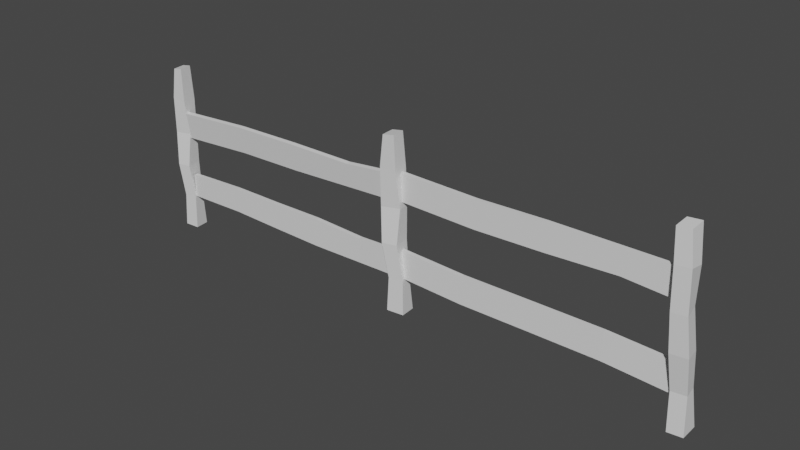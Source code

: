 # Source: Fence.blend  (saved by Blender 2.91.10; exported with 4.5.12 LTS)
import bpy
from mathutils import Matrix  # noqa: F401  (used for matrix-valued properties, if any)

bpy.ops.wm.read_factory_settings(use_empty=True)
scene = bpy.context.scene
scene.name = 'Scene'

# ---- collections
col_collection = bpy.data.collections.new('Collection'); scene.collection.children.link(col_collection)

# ---- materials (node trees are filled in below, after node groups)
mat_material_001 = bpy.data.materials.new('Material.001')
mat_material_001.use_transparent_shadow = False
mat_browndark = bpy.data.materials.new('BrownDark')
mat_browndark.use_transparent_shadow = False
mat_brown1 = bpy.data.materials.new('Brown1')
mat_brown1.use_transparent_shadow = False

# ---- material node trees
mat_material_001.use_nodes = True; mat_material_001.node_tree.nodes.clear()
_N = mat_material_001.node_tree.nodes; _L = mat_material_001.node_tree.links
n0 = _N.new('ShaderNodeBsdfPrincipled'); n0.name = 'Principled BSDF'; n0.location = (10, 300)
n0.distribution = 'GGX'
n0.subsurface_method = 'BURLEY'
n0.inputs[3].default_value = 1.45
n0.inputs[27].default_value = (0.0, 0.0, 0.0, 1.0)
n0.inputs[28].default_value = 1.0
n1 = _N.new('ShaderNodeOutputMaterial'); n1.name = 'Material Output'; n1.location = (300, 300)
_L.new(n0.outputs[0], n1.inputs[0])
n1.is_active_output = True
mat_browndark.use_nodes = True; mat_browndark.node_tree.nodes.clear()
_N = mat_browndark.node_tree.nodes; _L = mat_browndark.node_tree.links
n0 = _N.new('ShaderNodeBsdfPrincipled'); n0.name = 'Principled BSDF'; n0.location = (10, 300)
n0.distribution = 'GGX'
n0.subsurface_method = 'BURLEY'
n0.inputs[3].default_value = 1.45
n0.inputs[27].default_value = (0.0, 0.0, 0.0, 1.0)
n0.inputs[28].default_value = 1.0
n1 = _N.new('ShaderNodeOutputMaterial'); n1.name = 'Material Output'; n1.location = (300, 300)
_L.new(n0.outputs[0], n1.inputs[0])
n1.is_active_output = True
mat_brown1.use_nodes = True; mat_brown1.node_tree.nodes.clear()
_N = mat_brown1.node_tree.nodes; _L = mat_brown1.node_tree.links
n0 = _N.new('ShaderNodeBsdfPrincipled'); n0.name = 'Principled BSDF'; n0.location = (10, 300)
n0.distribution = 'GGX'
n0.subsurface_method = 'BURLEY'
n0.inputs[3].default_value = 1.45
n0.inputs[27].default_value = (0.0, 0.0, 0.0, 1.0)
n0.inputs[28].default_value = 1.0
n1 = _N.new('ShaderNodeOutputMaterial'); n1.name = 'Material Output'; n1.location = (300, 300)
_L.new(n0.outputs[0], n1.inputs[0])
n1.is_active_output = True

# ---- world
world_world = bpy.data.worlds.new('World'); scene.world = world_world
world_world.use_nodes = True; world_world.node_tree.nodes.clear()
_N = world_world.node_tree.nodes; _L = world_world.node_tree.links
n0 = _N.new('ShaderNodeOutputWorld'); n0.name = 'World Output'; n0.location = (300, 300)
n1 = _N.new('ShaderNodeBackground'); n1.name = 'Background'; n1.location = (10, 300)
n1.inputs[0].default_value = (0.05088, 0.05088, 0.05088, 1.0)
_L.new(n1.outputs[0], n0.inputs[0])
n0.is_active_output = True
world_world.color = (0.05088, 0.05088, 0.05088)
world_world.use_sun_shadow = False
world_world.sun_shadow_jitter_overblur = 0.0

# ---- meshes
me_cube_083_cube_084 = bpy.data.meshes.new('Cube.083_Cube.084')
me_cube_083_cube_084.from_pydata([(9.777, 3.773, -5.851), (9.775, 3.771, -6.171), (9.775, 5.519, -6.181), (9.777, 5.521, -5.861), (-24.24, 3.103, -6.19), (-24.23, 3.063, -5.873), (-30.53, 2.67, -5.838), (-30.54, 2.711, -6.156), (-14.37, 5.139, -6.056), (-14.37, 5.098, -5.739), (-10.75, 5.48, -5.74), (-10.75, 5.521, -6.057), (-14.3, 3.388, -6.284), (-10.67, 3.539, -6.312), (-14.3, 3.347, -5.966), (-10.67, 3.498, -5.995), (-30.07, 4.675, -5.587), (-24.31, 5.043, -5.618), (-19.26, 3.14, -5.927), (-19.34, 5.122, -5.672), (-30.07, 4.716, -5.905), (-24.32, 5.084, -5.935), (-19.35, 5.163, -5.989), (-19.27, 3.181, -6.245), (-4.356, 5.462, -6.088), (-4.358, 5.464, -6.408), (-10.67, 5.594, -6.359), (-10.66, 5.593, -6.039), (5.586, 3.826, -6.18), (5.583, 3.827, -6.5), (9.215, 3.594, -6.527), (9.218, 3.593, -6.207), (5.586, 5.593, -6.168), (9.218, 5.593, -6.197), (5.583, 5.594, -6.488), (9.215, 5.594, -6.517), (-10.12, 3.594, -6.373), (-4.358, 3.465, -6.418), (0.6125, 5.594, -6.449), (0.6124, 3.594, -6.459), (-10.12, 3.593, -6.053), (-4.356, 3.463, -6.098), (0.615, 3.593, -6.139), (0.615, 5.593, -6.129), (9.815, -2.452, -6.155), (9.813, -2.457, -6.475), (9.761, -0.4582, -6.508), (9.764, -0.4529, -6.188), (-10.37, -2.06, -6.363), (-10.37, -2.062, -6.131), (-13.66, -2.064, -6.016), (-13.66, -2.061, -6.336), (-13.66, -0.231, -6.318), (-10.37, -0.06091, -6.26), (-13.66, -0.2342, -5.998), (-10.37, -0.06334, -6.022), (-17.6, -0.0616, -6.285), (-17.6, -0.06487, -5.965), (-17.6, -2.143, -6.306), (-17.6, -2.146, -5.986), (-21.54, -2.066, -5.954), (-21.54, -2.062, -6.274), (-21.54, -0.118, -5.934), (-21.54, -0.1147, -6.254), (-25.48, -1.96, -5.921), (-25.48, -1.956, -6.241), (-25.48, -0.1155, -6.223), (-25.48, -0.1188, -5.903), (-30.06, -0.3167, -6.188), (-30.06, -0.32, -5.868), (-30.06, -2.067, -5.886), (-30.06, -2.064, -6.206), (-10.5, -1.915, -6.04), (-10.5, -1.917, -6.375), (-5.245, -2.203, -6.437), (-5.242, -2.15, -6.103), (-10.47, 0.083, -6.386), (-5.209, -0.145, -6.449), (-0.2028, -0.1017, -6.467), (-0.2387, -2.101, -6.456), (-0.236, -2.1, -6.122), (-10.46, 0.08483, -6.052), (-5.206, -0.1431, -6.114), (-0.2001, -0.09988, -6.133), (4.898, -2.084, -6.163), (4.934, -0.08465, -6.175), (4.931, -0.08648, -6.509), (10.06, -0.2846, -6.215), (10.06, -0.2864, -6.549), (9.592, -2.292, -6.148), (4.895, -2.086, -6.498), (9.59, -2.294, -6.447), (8.8, 5.907, -5.797), (8.556, 8.041, -6.02), (8.675, 8.22, -6.969), (8.767, 5.662, -6.969), (9.617, 8.304, -6.969), (9.843, 5.757, -6.969), (9.51, 8.126, -6.02), (9.876, 6.003, -5.797), (9.673, -4.524, -6.969), (10.75, -4.429, -6.969), (10.75, -4.429, -5.649), (9.673, -4.524, -5.649), (10.52, -1.882, -5.946), (9.446, -1.978, -5.946), (10.44, 0.6772, -5.649), (9.22, 0.5686, -5.649), (10.07, 3.211, -5.649), (8.994, 3.115, -5.649), (10.37, -1.896, -6.969), (10.3, 0.6642, -6.749), (9.797, 3.186, -6.969), (9.446, -1.978, -6.802), (9.22, 0.5686, -6.749), (9.072, 3.122, -6.969), (-31.03, 5.843, -6.375), (-30.84, 7.989, -6.401), (-30.03, 8.152, -6.327), (-30.05, 5.599, -6.499), (-29.97, 8.136, -5.44), (-29.98, 5.58, -5.486), (-30.77, 7.973, -5.502), (-30.96, 5.824, -5.362), (-30.1, -4.623, -6.683), (-30.03, -4.642, -5.67), (-31.13, -4.638, -5.593), (-31.2, -4.62, -6.605), (-30.87, -2.083, -5.564), (-30.94, -2.065, -6.577), (-31.1, 0.4704, -5.363), (-31.18, 0.4914, -6.514), (-31.1, 3.028, -5.455), (-31.17, 3.047, -6.468), (-30.02, -2.084, -5.766), (-30.19, 0.4698, -5.565), (-30.01, 3.029, -5.788), (-30.23, -2.067, -6.627), (-30.26, 0.4883, -6.578), (-30.06, 3.042, -6.471), (-11.27, 5.942, -6.477), (-11.14, 8.098, -6.505), (-10.2, 8.308, -6.411), (-10.09, 5.756, -6.588), (-10.15, 8.294, -5.467), (-10.04, 5.74, -5.509), (-11.1, 8.084, -5.548), (-11.22, 5.926, -5.398), (-9.619, -4.458, -6.759), (-9.57, -4.474, -5.681), (-10.89, -4.535, -5.621), (-10.94, -4.519, -6.7), (-10.71, -1.968, -5.592), (-10.76, -1.952, -6.67), (-11.11, 0.5698, -5.389), (-11.17, 0.5878, -6.614), (-11.24, 3.125, -5.493), (-11.29, 3.141, -6.571), (-9.693, -1.918, -5.789), (-10.02, 0.6231, -5.585), (-9.933, 3.191, -5.825), (-9.902, -1.912, -6.709), (-10.07, 0.6389, -6.664), (-9.966, 3.201, -6.552)], [(0, 1), (0, 3), (1, 2), (46, 47), (44, 47), (2, 3), (44, 45), (45, 46)], [(4, 5, 6, 7), (8, 9, 10, 11), (12, 8, 11, 13), (9, 14, 15, 10), (16, 6, 5, 17), (17, 5, 18, 19), (19, 18, 14, 9), (7, 20, 21, 4), (4, 21, 22, 23), (23, 22, 8, 12), (20, 16, 17, 21), (21, 17, 19, 22), (22, 19, 9, 8), (13, 15, 14, 12), (12, 14, 18, 23), (23, 18, 5, 4), (24, 25, 26, 27), (28, 29, 30, 31), (32, 28, 31, 33), (29, 34, 35, 30), (36, 26, 25, 37), (37, 25, 38, 39), (39, 38, 34, 29), (27, 40, 41, 24), (24, 41, 42, 43), (43, 42, 28, 32), (40, 36, 37, 41), (41, 37, 39, 42), (42, 39, 29, 28), (33, 35, 34, 32), (32, 34, 38, 43), (43, 38, 25, 24), (48, 49, 50, 51), (51, 52, 53, 48), (52, 54, 55, 53), (56, 57, 54, 52), (58, 56, 52, 51), (54, 50, 49, 55), (57, 59, 50, 54), (51, 50, 59, 58), (58, 59, 60, 61), (62, 60, 59, 57), (61, 63, 56, 58), (61, 60, 64, 65), (65, 66, 63, 61), (63, 62, 57, 56), (66, 67, 62, 63), (67, 64, 60, 62), (68, 69, 67, 66), (69, 70, 64, 67), (65, 64, 70, 71), (71, 68, 66, 65), (72, 73, 74, 75), (73, 76, 77, 74), (74, 77, 78, 79), (75, 74, 79, 80), (81, 72, 75, 82), (82, 75, 80, 83), (83, 78, 77, 82), (82, 77, 76, 81), (83, 80, 84, 85), (85, 86, 78, 83), (87, 88, 86, 85), (85, 84, 89, 87), (80, 79, 90, 84), (84, 90, 91, 89), (90, 86, 88, 91), (79, 78, 86, 90), (92, 93, 94, 95), (95, 94, 96, 97), (97, 96, 98, 99), (99, 98, 93, 92), (100, 101, 102, 103), (96, 94, 93, 98), (102, 104, 105, 103), (104, 106, 107, 105), (106, 108, 109, 107), (108, 99, 92, 109), (101, 110, 104, 102), (110, 111, 106, 104), (111, 112, 108, 106), (112, 97, 99, 108), (100, 113, 110, 101), (113, 114, 111, 110), (114, 115, 112, 111), (115, 95, 97, 112), (103, 105, 113, 100), (105, 107, 114, 113), (107, 109, 115, 114), (109, 92, 95, 115), (116, 117, 118, 119), (119, 118, 120, 121), (121, 120, 122, 123), (123, 122, 117, 116), (124, 125, 126, 127), (120, 118, 117, 122), (126, 128, 129, 127), (128, 130, 131, 129), (130, 132, 133, 131), (132, 123, 116, 133), (125, 134, 128, 126), (134, 135, 130, 128), (135, 136, 132, 130), (136, 121, 123, 132), (124, 137, 134, 125), (137, 138, 135, 134), (138, 139, 136, 135), (139, 119, 121, 136), (127, 129, 137, 124), (129, 131, 138, 137), (131, 133, 139, 138), (133, 116, 119, 139), (140, 141, 142, 143), (143, 142, 144, 145), (145, 144, 146, 147), (147, 146, 141, 140), (148, 149, 150, 151), (144, 142, 141, 146), (150, 152, 153, 151), (152, 154, 155, 153), (154, 156, 157, 155), (156, 147, 140, 157), (149, 158, 152, 150), (158, 159, 154, 152), (159, 160, 156, 154), (160, 145, 147, 156), (148, 161, 158, 149), (161, 162, 159, 158), (162, 163, 160, 159), (163, 143, 145, 160), (151, 153, 161, 148), (153, 155, 162, 161), (155, 157, 163, 162), (157, 140, 143, 163)])
me_cube_083_cube_084.polygons.foreach_set('use_smooth', [True] * 134)
me_cube_083_cube_084.polygons.foreach_set('material_index', [0, 0, 0, 0, 0, 0, 0, 0, 0, 0, 0, 0, 0, 0, 0, 0, 0, 0, 0, 0, 0, 0, 0, 0, 0, 0, 0, 0, 0, 0, 0, 0, 0, 0, 0, 0, 0, 0, 0, 0, 0, 0, 0, 0, 0, 0, 0, 0, 0, 0, 0, 0, 0, 0, 0, 0, 0, 0, 0, 0, 0, 0, 0, 0, 0, 0, 0, 0, 1, 1, 1, 1, 1, 1, 1, 1, 1, 1, 1, 1, 1, 1, 1, 1, 1, 1, 1, 1, 1, 1, 1, 1, 1, 1, 1, 1, 1, 1, 1, 1, 1, 1, 1, 1, 1, 1, 1, 1, 1, 1, 1, 1, 2, 2, 2, 2, 2, 2, 2, 2, 2, 2, 2, 2, 2, 2, 2, 2, 2, 2, 2, 2, 2, 2])
_k = set([(4, 5), (4, 7), (4, 23), (5, 6), (5, 18), (8, 9), (8, 11), (8, 22), (9, 10), (9, 19), (12, 13), (12, 23), (14, 15), (14, 18), (16, 17), (17, 19), (17, 21), (18, 23), (19, 22), (20, 21), (21, 22), (24, 25), (24, 27), (24, 43), (25, 26), (25, 38), (28, 29), (28, 31), (28, 42), (29, 30), (29, 39), (32, 33), (32, 43), (34, 35), (34, 38), (36, 37), (37, 39), (37, 41), (38, 43), (39, 42), (40, 41), (41, 42), (48, 51), (49, 50), (50, 51), (50, 54), (50, 59), (51, 52), (51, 58), (52, 53), (52, 54), (52, 56), (54, 55), (54, 57), (56, 57), (56, 63), (57, 62), (58, 59), (58, 61), (59, 60), (60, 64), (61, 65), (62, 67), (63, 66), (64, 65), (64, 70), (65, 71), (66, 67), (66, 68), (67, 69), (72, 75), (73, 74), (74, 75), (74, 79), (75, 80), (76, 77), (77, 78), (77, 82), (78, 86), (79, 80), (79, 90), (80, 84), (81, 82), (82, 83), (83, 85), (84, 85), (84, 89), (84, 90), (85, 86), (85, 87), (86, 88), (86, 90), (90, 91), (92, 93), (92, 95), (92, 99), (92, 109), (93, 94), (93, 98), (94, 95), (94, 96), (95, 115), (96, 97), (96, 98), (97, 99), (97, 112), (98, 99), (99, 108), (100, 101), (100, 103), (100, 113), (101, 102), (101, 110), (102, 103), (102, 104), (103, 105), (104, 105), (104, 106), (104, 110), (105, 107), (106, 107), (106, 108), (106, 111), (107, 109), (107, 114), (108, 109), (108, 112), (109, 115), (110, 111), (110, 113), (111, 112), (111, 114), (112, 115), (113, 114), (114, 115), (116, 117), (116, 119), (116, 123), (116, 133), (117, 118), (117, 122), (118, 119), (118, 120), (119, 139), (120, 121), (120, 122), (121, 123), (121, 136), (122, 123), (123, 132), (124, 125), (124, 127), (124, 137), (125, 126), (125, 134), (126, 127), (126, 128), (127, 129), (128, 129), (128, 130), (128, 134), (129, 131), (130, 131), (130, 132), (130, 135), (131, 133), (131, 138), (132, 133), (132, 136), (133, 139), (134, 135), (134, 137), (135, 136), (135, 138), (136, 139), (137, 138), (138, 139), (140, 141), (140, 143), (140, 147), (140, 157), (141, 142), (141, 146), (142, 143), (142, 144), (143, 163), (144, 145), (144, 146), (145, 147), (145, 160), (146, 147), (147, 156), (148, 149), (148, 151), (148, 161), (149, 150), (149, 158), (150, 151), (150, 152), (151, 153), (152, 153), (152, 154), (152, 158), (153, 155), (154, 155), (154, 156), (154, 159), (155, 157), (155, 162), (156, 157), (156, 160), (157, 163), (158, 159), (158, 161), (159, 160), (159, 162), (160, 163), (161, 162), (162, 163)])
me_cube_083_cube_084.attributes.new('sharp_edge', 'BOOLEAN', 'EDGE').data.foreach_set('value', [ (min(e.vertices), max(e.vertices)) in _k for e in me_cube_083_cube_084.edges])
_uv = me_cube_083_cube_084.uv_layers.new(name='UVMap')
_uv.uv.foreach_set('vector', [0.375, 0.1707, 0.625, 0.1707, 0.625, 0.25, 0.375, 0.25, 0.375, 0.7043, 0.625, 0.7043, 0.625, 0.75, 0.375, 0.75, 0.125, 0.7043, 0.375, 0.7043, 0.375, 0.75, 0.125, 0.75, 0.625, 0.7043, 0.875, 0.7043, 0.875, 0.75, 0.625, 0.75, 0.625, 0.5, 0.875, 0.5, 0.875, 0.5793, 0.625, 0.5793, 0.625, 0.5793, 0.875, 0.5793, 0.875, 0.6418, 0.625, 0.6418, 0.625, 0.6418, 0.875, 0.6418, 0.875, 0.7043, 0.625, 0.7043, 0.125, 0.5, 0.375, 0.5, 0.375, 0.5793, 0.125, 0.5793, 0.125, 0.5793, 0.375, 0.5793, 0.375, 0.6418, 0.125, 0.6418, 0.125, 0.6418, 0.375, 0.6418, 0.375, 0.7043, 0.125, 0.7043, 0.375, 0.5, 0.625, 0.5, 0.625, 0.5793, 0.375, 0.5793, 0.375, 0.5793, 0.625, 0.5793, 0.625, 0.6418, 0.375, 0.6418, 0.375, 0.6418, 0.625, 0.6418, 0.625, 0.7043, 0.375, 0.7043, 0.375, 0.0, 0.625, 0.0, 0.625, 0.04567, 0.375, 0.04567, 0.375, 0.04567, 0.625, 0.04567, 0.625, 0.1082, 0.375, 0.1082, 0.375, 0.1082, 0.625, 0.1082, 0.625, 0.1707, 0.375, 0.1707, 0.375, 0.1707, 0.625, 0.1707, 0.625, 0.25, 0.375, 0.25, 0.375, 0.7043, 0.625, 0.7043, 0.625, 0.75, 0.375, 0.75, 0.125, 0.7043, 0.375, 0.7043, 0.375, 0.75, 0.125, 0.75, 0.625, 0.7043, 0.875, 0.7043, 0.875, 0.75, 0.625, 0.75, 0.625, 0.5, 0.875, 0.5, 0.875, 0.5793, 0.625, 0.5793, 0.625, 0.5793, 0.875, 0.5793, 0.875, 0.6418, 0.625, 0.6418, 0.625, 0.6418, 0.875, 0.6418, 0.875, 0.7043, 0.625, 0.7043, 0.125, 0.5, 0.375, 0.5, 0.375, 0.5793, 0.125, 0.5793, 0.125, 0.5793, 0.375, 0.5793, 0.375, 0.6418, 0.125, 0.6418, 0.125, 0.6418, 0.375, 0.6418, 0.375, 0.7043, 0.125, 0.7043, 0.375, 0.5, 0.625, 0.5, 0.625, 0.5793, 0.375, 0.5793, 0.375, 0.5793, 0.625, 0.5793, 0.625, 0.6418, 0.375, 0.6418, 0.375, 0.6418, 0.625, 0.6418, 0.625, 0.7043, 0.375, 0.7043, 0.375, 0.0, 0.625, 0.0, 0.625, 0.04567, 0.375, 0.04567, 0.375, 0.04567, 0.625, 0.04567, 0.625, 0.1082, 0.375, 0.1082, 0.375, 0.1082, 0.625, 0.1082, 0.625, 0.1707, 0.375, 0.1707, 0.375, 0.0, 0.625, 0.0, 0.625, 0.04182, 0.375, 0.04182, 0.125, 0.7082, 0.375, 0.7082, 0.375, 0.75, 0.125, 0.75, 0.375, 0.7082, 0.625, 0.7082, 0.625, 0.75, 0.375, 0.75, 0.375, 0.6582, 0.625, 0.6582, 0.625, 0.7082, 0.375, 0.7082, 0.125, 0.6582, 0.375, 0.6582, 0.375, 0.7082, 0.125, 0.7082, 0.625, 0.7082, 0.875, 0.7082, 0.875, 0.75, 0.625, 0.75, 0.625, 0.6582, 0.875, 0.6582, 0.875, 0.7082, 0.625, 0.7082, 0.375, 0.04182, 0.625, 0.04182, 0.625, 0.09182, 0.375, 0.09182, 0.375, 0.09182, 0.625, 0.09182, 0.625, 0.1418, 0.375, 0.1418, 0.625, 0.6082, 0.875, 0.6082, 0.875, 0.6582, 0.625, 0.6582, 0.125, 0.6082, 0.375, 0.6082, 0.375, 0.6582, 0.125, 0.6582, 0.375, 0.1418, 0.625, 0.1418, 0.625, 0.1918, 0.375, 0.1918, 0.125, 0.5582, 0.375, 0.5582, 0.375, 0.6082, 0.125, 0.6082, 0.375, 0.6082, 0.625, 0.6082, 0.625, 0.6582, 0.375, 0.6582, 0.375, 0.5582, 0.625, 0.5582, 0.625, 0.6082, 0.375, 0.6082, 0.625, 0.5582, 0.875, 0.5582, 0.875, 0.6082, 0.625, 0.6082, 0.375, 0.5, 0.625, 0.5, 0.625, 0.5582, 0.375, 0.5582, 0.625, 0.5, 0.875, 0.5, 0.875, 0.5582, 0.625, 0.5582, 0.375, 0.1918, 0.625, 0.1918, 0.625, 0.25, 0.375, 0.25, 0.125, 0.5, 0.375, 0.5, 0.375, 0.5582, 0.125, 0.5582, 0.375, 0.5, 0.625, 0.5, 0.625, 0.5625, 0.375, 0.5625, 0.625, 0.5, 0.875, 0.5, 0.875, 0.5625, 0.625, 0.5625, 0.625, 0.5625, 0.875, 0.5625, 0.875, 0.625, 0.625, 0.625, 0.375, 0.5625, 0.625, 0.5625, 0.625, 0.625, 0.375, 0.625, 0.125, 0.5, 0.375, 0.5, 0.375, 0.5625, 0.125, 0.5625, 0.125, 0.5625, 0.375, 0.5625, 0.375, 0.625, 0.125, 0.625, 0.375, 0.125, 0.625, 0.125, 0.625, 0.1875, 0.375, 0.1875, 0.375, 0.1875, 0.625, 0.1875, 0.625, 0.25, 0.375, 0.25, 0.125, 0.625, 0.375, 0.625, 0.375, 0.6875, 0.125, 0.6875, 0.375, 0.0625, 0.625, 0.0625, 0.625, 0.125, 0.375, 0.125, 0.375, 0.0, 0.625, 0.0, 0.625, 0.0625, 0.375, 0.0625, 0.125, 0.6875, 0.375, 0.6875, 0.375, 0.75, 0.125, 0.75, 0.375, 0.625, 0.625, 0.625, 0.625, 0.6875, 0.375, 0.6875, 0.375, 0.6875, 0.625, 0.6875, 0.625, 0.75, 0.375, 0.75, 0.625, 0.6875, 0.875, 0.6875, 0.875, 0.75, 0.625, 0.75, 0.625, 0.625, 0.875, 0.625, 0.875, 0.6875, 0.625, 0.6875, 0.575, 0.0, 0.625, 0.0, 0.625, 0.25, 0.575, 0.25, 0.575, 0.25, 0.625, 0.25, 0.625, 0.5, 0.575, 0.5, 0.575, 0.5, 0.625, 0.5, 0.625, 0.75, 0.575, 0.75, 0.575, 0.75, 0.625, 0.75, 0.625, 1.0, 0.575, 1.0, 0.125, 0.5, 0.375, 0.5, 0.375, 0.75, 0.125, 0.75, 0.625, 0.5, 0.875, 0.5, 0.875, 0.75, 0.625, 0.75, 0.375, 0.75, 0.425, 0.75, 0.425, 1.0, 0.375, 1.0, 0.425, 0.75, 0.475, 0.75, 0.475, 1.0, 0.425, 1.0, 0.475, 0.75, 0.525, 0.75, 0.525, 1.0, 0.475, 1.0, 0.525, 0.75, 0.575, 0.75, 0.575, 1.0, 0.525, 1.0, 0.375, 0.5, 0.425, 0.5, 0.425, 0.75, 0.375, 0.75, 0.425, 0.5, 0.475, 0.5, 0.475, 0.75, 0.425, 0.75, 0.475, 0.5, 0.525, 0.5, 0.525, 0.75, 0.475, 0.75, 0.525, 0.5, 0.575, 0.5, 0.575, 0.75, 0.525, 0.75, 0.375, 0.25, 0.425, 0.25, 0.425, 0.5, 0.375, 0.5, 0.425, 0.25, 0.475, 0.25, 0.475, 0.5, 0.425, 0.5, 0.475, 0.25, 0.525, 0.25, 0.525, 0.5, 0.475, 0.5, 0.525, 0.25, 0.575, 0.25, 0.575, 0.5, 0.525, 0.5, 0.375, 0.0, 0.425, 0.0, 0.425, 0.25, 0.375, 0.25, 0.425, 0.0, 0.475, 0.0, 0.475, 0.25, 0.425, 0.25, 0.475, 0.0, 0.525, 0.0, 0.525, 0.25, 0.475, 0.25, 0.525, 0.0, 0.575, 0.0, 0.575, 0.25, 0.525, 0.25, 0.575, 0.0, 0.625, 0.0, 0.625, 0.25, 0.575, 0.25, 0.575, 0.25, 0.625, 0.25, 0.625, 0.5, 0.575, 0.5, 0.575, 0.5, 0.625, 0.5, 0.625, 0.75, 0.575, 0.75, 0.575, 0.75, 0.625, 0.75, 0.625, 1.0, 0.575, 1.0, 0.125, 0.5, 0.375, 0.5, 0.375, 0.75, 0.125, 0.75, 0.625, 0.5, 0.875, 0.5, 0.875, 0.75, 0.625, 0.75, 0.375, 0.75, 0.425, 0.75, 0.425, 1.0, 0.375, 1.0, 0.425, 0.75, 0.475, 0.75, 0.475, 1.0, 0.425, 1.0, 0.475, 0.75, 0.525, 0.75, 0.525, 1.0, 0.475, 1.0, 0.525, 0.75, 0.575, 0.75, 0.575, 1.0, 0.525, 1.0, 0.375, 0.5, 0.425, 0.5, 0.425, 0.75, 0.375, 0.75, 0.425, 0.5, 0.475, 0.5, 0.475, 0.75, 0.425, 0.75, 0.475, 0.5, 0.525, 0.5, 0.525, 0.75, 0.475, 0.75, 0.525, 0.5, 0.575, 0.5, 0.575, 0.75, 0.525, 0.75, 0.375, 0.25, 0.425, 0.25, 0.425, 0.5, 0.375, 0.5, 0.425, 0.25, 0.475, 0.25, 0.475, 0.5, 0.425, 0.5, 0.475, 0.25, 0.525, 0.25, 0.525, 0.5, 0.475, 0.5, 0.525, 0.25, 0.575, 0.25, 0.575, 0.5, 0.525, 0.5, 0.375, 0.0, 0.425, 0.0, 0.425, 0.25, 0.375, 0.25, 0.425, 0.0, 0.475, 0.0, 0.475, 0.25, 0.425, 0.25, 0.475, 0.0, 0.525, 0.0, 0.525, 0.25, 0.475, 0.25, 0.525, 0.0, 0.575, 0.0, 0.575, 0.25, 0.525, 0.25, 0.575, 0.0, 0.625, 0.0, 0.625, 0.25, 0.575, 0.25, 0.575, 0.25, 0.625, 0.25, 0.625, 0.5, 0.575, 0.5, 0.575, 0.5, 0.625, 0.5, 0.625, 0.75, 0.575, 0.75, 0.575, 0.75, 0.625, 0.75, 0.625, 1.0, 0.575, 1.0, 0.125, 0.5, 0.375, 0.5, 0.375, 0.75, 0.125, 0.75, 0.625, 0.5, 0.875, 0.5, 0.875, 0.75, 0.625, 0.75, 0.375, 0.75, 0.425, 0.75, 0.425, 1.0, 0.375, 1.0, 0.425, 0.75, 0.475, 0.75, 0.475, 1.0, 0.425, 1.0, 0.475, 0.75, 0.525, 0.75, 0.525, 1.0, 0.475, 1.0, 0.525, 0.75, 0.575, 0.75, 0.575, 1.0, 0.525, 1.0, 0.375, 0.5, 0.425, 0.5, 0.425, 0.75, 0.375, 0.75, 0.425, 0.5, 0.475, 0.5, 0.475, 0.75, 0.425, 0.75, 0.475, 0.5, 0.525, 0.5, 0.525, 0.75, 0.475, 0.75, 0.525, 0.5, 0.575, 0.5, 0.575, 0.75, 0.525, 0.75, 0.375, 0.25, 0.425, 0.25, 0.425, 0.5, 0.375, 0.5, 0.425, 0.25, 0.475, 0.25, 0.475, 0.5, 0.425, 0.5, 0.475, 0.25, 0.525, 0.25, 0.525, 0.5, 0.475, 0.5, 0.525, 0.25, 0.575, 0.25, 0.575, 0.5, 0.525, 0.5, 0.375, 0.0, 0.425, 0.0, 0.425, 0.25, 0.375, 0.25, 0.425, 0.0, 0.475, 0.0, 0.475, 0.25, 0.425, 0.25, 0.475, 0.0, 0.525, 0.0, 0.525, 0.25, 0.475, 0.25, 0.525, 0.0, 0.575, 0.0, 0.575, 0.25, 0.525, 0.25])
me_cube_083_cube_084.materials.append(mat_material_001)
me_cube_083_cube_084.materials.append(mat_browndark)
me_cube_083_cube_084.materials.append(mat_brown1)
me_cube_083_cube_084.use_remesh_fix_poles = True
me_cube_083_cube_084.use_remesh_preserve_attributes = False
me_cube_083_cube_084.use_mirror_vertex_groups = False
me_cube_083_cube_084.update()
me_cube_083_cube_084.normals_split_custom_set([tuple(v) for v in zip(*[iter([0.06098, -0.9899, -0.1277, 0.06098, -0.9899, -0.1277, 0.06098, -0.9899, -0.1277, 0.06098, -0.9899, -0.1277, -0.1042, 0.9863, 0.1278, -0.1042, 0.9863, 0.1278, -0.1042, 0.9863, 0.1278, -0.1042, 0.9863, 0.1278, -0.0132, 0.1278, -0.9917, -0.0132, 0.1278, -0.9917, -0.01351, 0.1277, -0.9917, -0.01351, 0.1277, -0.9917, 0.0132, -0.1278, 0.9917, 0.0132, -0.1278, 0.9917, 0.01351, -0.1277, 0.9917, 0.01351, -0.1277, 0.9917, 0.01335, -0.1271, 0.9918, 0.01335, -0.1271, 0.9918, 0.0131, -0.1271, 0.9918, 0.0131, -0.1271, 0.9918, 0.0131, -0.1271, 0.9918, 0.0131, -0.1271, 0.9918, 0.01286, -0.1274, 0.9918, 0.01286, -0.1274, 0.9918, 0.01286, -0.1274, 0.9918, 0.01286, -0.1274, 0.9918, 0.0132, -0.1278, 0.9917, 0.0132, -0.1278, 0.9917, -0.01335, 0.1271, -0.9918, -0.01335, 0.1271, -0.9918, -0.0131, 0.1271, -0.9918, -0.0131, 0.1271, -0.9918, -0.0131, 0.1271, -0.9918, -0.0131, 0.1271, -0.9918, -0.01286, 0.1274, -0.9918, -0.01286, 0.1274, -0.9918, -0.01286, 0.1274, -0.9918, -0.01286, 0.1274, -0.9918, -0.0132, 0.1278, -0.9917, -0.0132, 0.1278, -0.9917, -0.0627, 0.9898, 0.1277, -0.0627, 0.9898, 0.1277, -0.0627, 0.9898, 0.1277, -0.0627, 0.9898, 0.1277, -0.01431, 0.9918, 0.1273, -0.01431, 0.9918, 0.1273, -0.01431, 0.9918, 0.1273, -0.01431, 0.9918, 0.1273, 0.006525, 0.9919, 0.127, 0.006525, 0.9919, 0.127, 0.006525, 0.9919, 0.127, 0.006525, 0.9919, 0.127, 0.04031, -0.991, -0.1275, 0.04031, -0.991, -0.1275, 0.04031, -0.991, -0.1275, 0.04031, -0.991, -0.1275, 0.04031, -0.991, -0.1275, 0.04031, -0.991, -0.1275, 0.04031, -0.991, -0.1275, 0.04031, -0.991, -0.1275, 0.01404, -0.9918, -0.1273, 0.01404, -0.9918, -0.1273, 0.01404, -0.9918, -0.1273, 0.01404, -0.9918, -0.1273, 0.02075, 0.9998, 0.004919, 0.02075, 0.9998, 0.004919, 0.02075, 0.9998, 0.004919, 0.02075, 0.9998, 0.004919, -0.06406, -0.9979, -0.004564, -0.06406, -0.9979, -0.004564, -0.06406, -0.9979, -0.004564, -0.06406, -0.9979, -0.004564, 0.007902, -0.005747, 1.0, 0.007901, -0.005747, 1.0, 0.007586, -0.005747, 1.0, 0.007586, -0.005747, 1.0, -0.007901, 0.005747, -1.0, -0.007902, 0.005747, -1.0, -0.007586, 0.005747, -1.0, -0.007586, 0.005747, -1.0, -0.00772, 0.005119, -1.0, -0.00772, 0.005119, -1.0, -0.007976, 0.005103, -1.0, -0.007976, 0.005103, -1.0, -0.007976, 0.005103, -1.0, -0.007976, 0.005103, -1.0, -0.008225, 0.00542, -1.0, -0.008225, 0.005409, -1.0, -0.008225, 0.005409, -1.0, -0.008225, 0.00542, -1.0, -0.007902, 0.005747, -1.0, -0.007901, 0.005747, -1.0, 0.00772, -0.005119, 1.0, 0.00772, -0.005119, 1.0, 0.007976, -0.005103, 1.0, 0.007976, -0.005103, 1.0, 0.007976, -0.005103, 1.0, 0.007976, -0.005103, 1.0, 0.008225, -0.00541, 1.0, 0.008225, -0.00542, 1.0, 0.008225, -0.00542, 1.0, 0.008225, -0.00541, 1.0, 0.007901, -0.005747, 1.0, 0.007902, -0.005747, 1.0, -0.02247, -0.9997, -0.004903, -0.02247, -0.9997, -0.004903, -0.02247, -0.9997, -0.004903, -0.02247, -0.9997, -0.004903, 0.02596, -0.9996, -0.005288, 0.02596, -0.9996, -0.005288, 0.02596, -0.9996, -0.005288, 0.02596, -0.9996, -0.005288, 0.04679, -0.9989, -0.005452, 0.04679, -0.9989, -0.005452, 0.04679, -0.9989, -0.005452, 0.04679, -0.9989, -0.005452, 4.042e-05, 1.0, 0.005084, 4.042e-05, 1.0, 0.005084, 4.042e-05, 1.0, 0.005083, 4.042e-05, 1.0, 0.005083, 4.042e-05, 1.0, 0.005083, 4.042e-05, 1.0, 0.005083, 4.042e-05, 1.0, 0.005083, 4.042e-05, 1.0, 0.005083, -0.02624, 0.9996, 0.005292, -0.02624, 0.9996, 0.005292, -0.02624, 0.9996, 0.005292, -0.02624, 0.9996, 0.005292, 0.00013, -0.9999, -0.01022, 0.00013, -0.9999, -0.01022, 0.00013, -0.9999, -0.01022, 0.00013, -0.9999, -0.01022, 0.003949, 0.03164, -0.9995, 0.003949, 0.03164, -0.9995, 0.003949, 0.03164, -0.9995, 0.003949, 0.03164, -0.9995, -0.05173, 0.9986, 0.01062, -0.05173, 0.9986, 0.01062, -0.05173, 0.9986, 0.01062, -0.05173, 0.9986, 0.01062, 0.04304, 0.999, 0.009865, 0.04304, 0.999, 0.009865, 0.04304, 0.999, 0.009865, 0.04304, 0.999, 0.009865, -0.007951, 0.01022, -0.9999, -0.007951, 0.01022, -0.9999, -0.007951, 0.01022, -0.9999, -0.007951, 0.01022, -0.9999, 0.0219, -0.03318, 0.9992, 0.0219, -0.03318, 0.9992, 0.0219, -0.03318, 0.9992, 0.0219, -0.03318, 0.9992, 0.007951, -0.01022, 0.9999, 0.007951, -0.01022, 0.9999, 0.007951, -0.01022, 0.9999, 0.007951, -0.01022, 0.9999, 0.02081, -0.9997, -0.01038, 0.02081, -0.9997, -0.01038, 0.02081, -0.9997, -0.01038, 0.02081, -0.9997, -0.01038, -0.02055, -0.9997, -0.01005, -0.02055, -0.9997, -0.01005, -0.02375, -0.9997, -0.01003, -0.02375, -0.9997, -0.01003, 0.007951, -0.01022, 0.9999, 0.007951, -0.01022, 0.9999, 0.007951, -0.01022, 0.9999, 0.007951, -0.01022, 0.9999, -0.007951, 0.01022, -0.9999, -0.007951, 0.01022, -0.9999, -0.007951, 0.01022, -0.9999, -0.007951, 0.01022, -0.9999, -0.02375, -0.9997, -0.01003, -0.02375, -0.9997, -0.01003, -0.02696, -0.9996, -0.009999, -0.02696, -0.9996, -0.009999, -0.007951, 0.01022, -0.9999, -0.007951, 0.01022, -0.9999, -0.007951, 0.01022, -0.9999, -0.007951, 0.01022, -0.9999, -0.006763, 0.9999, 0.01027, -0.006763, 0.9999, 0.01027, -0.0134, 0.9999, 0.01032, -0.0134, 0.9999, 0.01032, -0.00013, 0.9999, 0.01022, -0.00013, 0.9999, 0.01022, -0.006763, 0.9999, 0.01027, -0.006763, 0.9999, 0.01027, 0.007951, -0.01022, 0.9999, 0.007951, -0.01022, 0.9999, 0.007951, -0.01022, 0.9999, 0.007951, -0.01022, 0.9999, -0.04378, 0.999, 0.01055, -0.04378, 0.999, 0.01055, -0.04378, 0.999, 0.01055, -0.04378, 0.999, 0.01055, 0.007951, -0.01022, 0.9999, 0.007951, -0.01022, 0.9999, 0.007951, -0.01022, 0.9999, 0.007951, -0.01022, 0.9999, 0.02341, -0.9997, -0.0104, 0.02341, -0.9997, -0.0104, 0.02341, -0.9997, -0.0104, 0.02341, -0.9997, -0.0104, -0.007951, 0.01022, -0.9999, -0.007951, 0.01022, -0.9999, -0.007951, 0.01022, -0.9999, -0.007951, 0.01022, -0.9999, -0.04838, -0.9953, 0.08335, -0.04838, -0.9953, 0.08335, -0.04838, -0.9953, 0.08335, -0.04838, -0.9953, 0.08335, -0.01217, -0.005417, -0.9999, -0.01217, -0.005417, -0.9999, -0.007944, -0.005492, -1.0, -0.007948, -0.005492, -1.0, -0.007948, -0.005492, -1.0, -0.007944, -0.005492, -1.0, -0.005921, -0.005529, -1.0, -0.005847, -0.00553, -1.0, 0.01545, -0.9964, 0.08284, 0.01545, -0.9964, 0.08284, 0.01545, -0.9964, 0.08284, 0.01545, -0.9964, 0.08284, 0.01217, 0.005416, 0.9999, 0.01217, 0.005416, 0.9999, 0.007947, 0.005492, 1.0, 0.007944, 0.005492, 1.0, 0.007944, 0.005492, 1.0, 0.007947, 0.005492, 1.0, 0.005854, 0.00553, 1.0, 0.005921, 0.005529, 1.0, -0.005833, 1.0, -0.00544, -0.005841, 1.0, -0.00544, -0.008663, 0.9999, -0.005418, -0.008663, 0.9999, -0.005418, 0.04325, 0.999, -0.005831, 0.04325, 0.999, -0.005831, 0.04325, 0.999, -0.005831, 0.04325, 0.999, -0.005831, 0.005921, 0.005529, 1.0, 0.005854, 0.00553, 1.0, 0.008052, 0.00549, 1.0, 0.008052, 0.00549, 1.0, -0.003011, 1.0, -0.005463, -0.003011, 1.0, -0.005463, -0.005841, 1.0, -0.00544, -0.005833, 1.0, -0.00544, 0.0389, 0.9992, -0.005795, 0.0389, 0.9992, -0.005795, 0.0389, 0.9992, -0.005795, 0.0389, 0.9992, -0.005795, 0.003349, 0.01899, 0.9998, 0.003349, 0.01899, 0.9998, 0.003349, 0.01899, 0.9998, 0.003349, 0.01899, 0.9998, 0.00302, -1.0, 0.005466, 0.00302, -1.0, 0.005466, 0.00302, -1.0, 0.005466, 0.00302, -1.0, 0.005466, -0.04433, -0.999, 0.005842, -0.04433, -0.999, 0.005842, -0.04433, -0.999, 0.005842, -0.04433, -0.999, 0.005842, -0.0001142, -0.02826, -0.9996, -0.0001142, -0.02826, -0.9996, -0.0001142, -0.02826, -0.9996, -0.0001142, -0.02826, -0.9996, -0.005847, -0.00553, -1.0, -0.005921, -0.005529, -1.0, -0.008051, -0.00549, -1.0, -0.008051, -0.00549, -1.0, -0.9966, -0.07327, -0.03829, -0.9966, -0.07327, -0.03829, -0.9966, -0.07327, -0.03829, -0.9966, -0.07327, -0.03829, 4.156e-07, 0.0, -1.0, 0.0, 0.0, -1.0, 0.0, 0.0, -1.0, 3.982e-07, 0.0, -1.0, 0.9914, 0.1271, 0.03051, 0.9914, 0.1271, 0.03051, 0.9914, 0.1271, 0.03051, 0.9914, 0.1271, 0.03051, -0.009136, 0.1028, 0.9947, -0.009136, 0.1028, 0.9947, -0.009136, 0.1028, 0.9947, -0.009136, 0.1028, 0.9947, 0.0885, -0.9961, -3.345e-07, 0.0885, -0.9961, -3.345e-07, 0.0885, -0.9961, -3.345e-07, 0.0885, -0.9961, -3.345e-07, -0.08716, 0.9809, 0.1738, -0.08716, 0.9809, 0.1738, -0.08716, 0.9809, 0.1738, -0.08716, 0.9809, 0.1738, -0.01023, 0.1151, 0.9933, -0.01023, 0.1151, 0.9933, -0.01023, 0.1151, 0.9933, -0.01023, 0.1151, 0.9933, 0.01023, -0.1151, 0.9933, 0.01023, -0.1151, 0.9933, 0.01023, -0.1151, 0.9933, 0.01023, -0.1151, 0.9933, -3.234e-07, 0.0, 1.0, -3.234e-07, 0.0, 1.0, -3.234e-07, 0.0, 1.0, -3.234e-07, 0.0, 1.0, -0.004671, 0.05258, 0.9986, -0.004671, 0.05258, 0.9986, -0.004671, 0.05258, 0.9986, -0.004671, 0.05258, 0.9986, 0.9914, 0.1139, -0.06431, 0.9914, 0.1139, -0.06431, 0.9914, 0.1139, -0.06431, 0.9914, 0.1139, -0.06431, 0.9893, 0.04411, -0.1389, 0.9893, 0.04411, -0.1389, 0.9893, 0.04411, -0.1389, 0.9893, 0.04411, -0.1389, 0.9723, 0.1601, -0.1705, 0.9723, 0.1601, -0.1705, 0.9723, 0.1601, -0.1705, 0.9723, 0.1601, -0.1705, 0.992, 0.02396, -0.1238, 0.992, 0.02396, -0.1238, 0.992, 0.02396, -0.1238, 0.992, 0.02396, -0.1238, -0.0851, 0.02263, -0.9961, -0.0851, 0.02263, -0.9961, -0.0851, 0.02263, -0.9961, -0.0851, 0.02263, -0.9961, -0.08728, 0.04811, -0.995, -0.08728, 0.04811, -0.995, -0.08728, 0.04811, -0.995, -0.08728, 0.04811, -0.995, 0.007593, -0.08546, -0.9963, 0.007593, -0.08546, -0.9963, 0.007593, -0.08546, -0.9963, 0.007593, -0.08546, -0.9963, 8.254e-07, 0.0, -1.0, 4.156e-07, 0.0, -1.0, 3.982e-07, 0.0, -1.0, 8.254e-07, 0.0, -1.0, -0.9961, -0.0885, -4.714e-07, -0.9961, -0.0885, -7.423e-07, -0.9961, -0.0885, -7.35e-07, -0.9961, -0.0885, -4.714e-07, -0.9961, -0.0885, -7.423e-07, -0.9961, -0.0885, -1.013e-06, -0.9961, -0.0885, -1.013e-06, -0.9961, -0.0885, -7.35e-07, -0.9967, -0.07448, -0.03259, -0.9967, -0.07448, -0.03259, -0.9967, -0.07448, -0.03259, -0.9967, -0.07448, -0.03259, -0.9956, -0.09336, -0.009443, -0.9956, -0.09336, -0.009443, -0.9956, -0.09336, -0.009443, -0.9956, -0.09336, -0.009443, -0.02676, 0.03238, -0.9991, -0.02676, 0.03238, -0.9991, -0.02676, 0.03238, -0.9991, -0.02676, 0.03238, -0.9991, 0.9976, -0.003361, -0.06967, 0.9976, -0.003361, -0.06967, 0.9976, -0.003361, -0.06967, 0.9976, -0.003361, -0.06967, 0.03566, 0.01842, 0.9992, 0.03566, 0.01842, 0.9992, 0.03566, 0.01842, 0.9992, 0.03566, 0.01842, 0.9992, -0.9934, 0.09029, 0.07097, -0.9934, 0.09029, 0.07097, -0.9934, 0.09029, 0.07097, -0.9934, 0.09029, 0.07097, -0.004622, -0.9998, -0.01796, -0.004622, -0.9998, -0.01796, -0.004622, -0.9998, -0.01796, -0.004622, -0.9998, -0.01796, -0.2003, 0.9792, 0.03188, -0.2003, 0.9792, 0.03188, -0.2003, 0.9792, 0.03188, -0.2003, 0.9792, 0.03188, -0.9924, 0.1007, 0.07109, -0.9924, 0.1007, 0.07109, -0.9924, 0.1007, 0.07109, -0.9924, 0.1007, 0.07109, -0.9933, -0.09405, 0.0676, -0.9933, -0.09405, 0.0676, -0.9933, -0.09405, 0.0676, -0.9933, -0.09405, 0.0676, -0.9976, 0.003363, 0.06968, -0.9976, 0.003363, 0.06968, -0.9976, 0.003363, 0.06968, -0.9976, 0.003363, 0.06968, -0.9964, 0.04776, 0.0704, -0.9964, 0.04776, 0.0704, -0.9964, 0.04776, 0.0704, -0.9964, 0.04776, 0.0704, 0.1412, 0.005753, 0.99, 0.1412, 0.005753, 0.99, 0.1412, 0.005753, 0.99, 0.1412, 0.005753, 0.99, 0.2231, -0.05944, 0.973, 0.2231, -0.05944, 0.973, 0.2231, -0.05944, 0.973, 0.2231, -0.05944, 0.973, 0.2581, 0.05028, 0.9648, 0.2581, 0.05028, 0.9648, 0.2581, 0.05028, 0.9648, 0.2581, 0.05028, 0.9648, 0.2064, -0.07851, 0.9753, 0.2064, -0.07851, 0.9753, 0.2064, -0.07851, 0.9753, 0.2064, -0.07851, 0.9753, 0.9895, 0.02331, -0.1429, 0.9895, 0.02331, -0.1429, 0.9895, 0.02331, -0.1429, 0.9895, 0.02331, -0.1429, 0.9888, 0.04485, -0.1424, 0.9888, 0.04485, -0.1424, 0.9888, 0.04485, -0.1424, 0.9888, 0.04485, -0.1424, 0.9946, -0.07558, -0.07079, 0.9946, -0.07558, -0.07079, 0.9946, -0.07558, -0.07079, 0.9946, -0.07558, -0.07079, 0.9976, -0.003361, -0.06967, 0.9976, -0.003361, -0.06967, 0.9976, -0.003361, -0.06967, 0.9976, -0.003361, -0.06967, -0.0696, 0.01824, -0.9974, -0.0696, 0.01824, -0.9974, -0.0696, 0.01824, -0.9974, -0.0696, 0.01824, -0.9974, -0.0696, 0.01824, -0.9974, -0.0696, 0.01824, -0.9974, -0.0696, 0.01824, -0.9974, -0.0696, 0.01824, -0.9974, -0.03314, 0.03129, -0.999, -0.03314, 0.03129, -0.999, -0.03314, 0.03129, -0.999, -0.03314, 0.03129, -0.999, -0.05909, 0.01362, -0.9982, -0.05909, 0.01362, -0.9982, -0.05909, 0.01362, -0.9982, -0.05909, 0.01362, -0.9982, -0.008181, 0.03163, -0.9995, -0.008181, 0.03163, -0.9995, -0.008181, 0.03163, -0.9995, -0.008181, 0.03163, -0.9995, 0.9979, 0.04646, -0.04501, 0.9979, 0.04646, -0.04501, 0.9979, 0.04646, -0.04501, 0.9979, 0.04646, -0.04501, 0.01346, 0.02274, 0.9997, 0.01346, 0.02274, 0.9997, 0.01346, 0.02274, 0.9997, 0.01346, 0.02274, 0.9997, -0.9973, 0.05689, 0.0465, -0.9973, 0.05689, 0.0465, -0.9973, 0.05689, 0.0465, -0.9973, 0.05689, 0.0465, 0.04575, -0.9988, -0.01675, 0.04575, -0.9988, -0.01675, 0.04575, -0.9988, -0.01675, 0.04575, -0.9988, -0.01675, -0.2185, 0.9755, 0.02432, -0.2185, 0.9755, 0.02432, -0.2185, 0.9755, 0.02432, -0.2185, 0.9755, 0.02432, -0.9965, 0.0693, 0.04665, -0.9965, 0.0693, 0.04665, -0.9965, 0.0693, 0.04665, -0.9965, 0.0693, 0.04665, -0.9859, -0.1616, 0.04277, -0.9859, -0.1616, 0.04277, -0.9859, -0.1616, 0.04277, -0.9859, -0.1616, 0.04277, -0.9979, -0.04646, 0.04501, -0.9979, -0.04646, 0.04501, -0.9979, -0.04646, 0.04501, -0.9979, -0.04646, 0.04501, -0.9989, 0.006326, 0.04583, -0.9989, 0.006326, 0.04583, -0.9989, 0.006326, 0.04583, -0.9989, 0.006326, 0.04583, 0.1086, 0.01406, 0.994, 0.1086, 0.01406, 0.994, 0.1086, 0.01406, 0.994, 0.1086, 0.01406, 0.994, 0.1859, -0.05161, 0.9812, 0.1859, -0.05161, 0.9812, 0.1859, -0.05161, 0.9812, 0.1859, -0.05161, 0.9812, 0.2118, 0.06682, 0.975, 0.2118, 0.06682, 0.975, 0.2118, 0.06682, 0.975, 0.2118, 0.06682, 0.975, 0.1717, -0.07262, 0.9825, 0.1717, -0.07262, 0.9825, 0.1717, -0.07262, 0.9825, 0.1717, -0.07262, 0.9825, 0.9889, 0.07753, -0.127, 0.9889, 0.07753, -0.127, 0.9889, 0.07753, -0.127, 0.9889, 0.07753, -0.127, 0.9866, 0.103, -0.1264, 0.9866, 0.103, -0.1264, 0.9866, 0.103, -0.1264, 0.9866, 0.103, -0.1264, 0.9982, -0.0394, -0.04628, 0.9982, -0.0394, -0.04628, 0.9982, -0.0394, -0.04628, 0.9982, -0.0394, -0.04628, 0.9979, 0.04646, -0.04501, 0.9979, 0.04646, -0.04501, 0.9979, 0.04646, -0.04501, 0.9979, 0.04646, -0.04501, -0.04574, 0.01466, -0.9988, -0.04574, 0.01466, -0.9988, -0.04574, 0.01466, -0.9988, -0.04574, 0.01466, -0.9988, -0.04574, 0.01466, -0.9988, -0.04573, 0.01466, -0.9988, -0.04573, 0.01466, -0.9988, -0.04574, 0.01466, -0.9988, -0.01383, 0.03017, -0.9994, -0.01383, 0.03017, -0.9994, -0.01383, 0.03017, -0.9994, -0.01383, 0.03017, -0.9994, -0.03609, 0.01022, -0.9993, -0.03609, 0.01022, -0.9993, -0.03609, 0.01022, -0.9993, -0.03609, 0.01022, -0.9993])] * 3)])

# ---- objects
ob_cube_083_cube_084 = bpy.data.objects.new('Cube.083_Cube.084', me_cube_083_cube_084)

# ---- transforms, parenting, visibility, modifiers, constraints
ob_cube_083_cube_084.location = (0.0, 1.844e-07, -1.373)
ob_cube_083_cube_084.rotation_euler = (1.571, -0.0, 0.0)
ob_cube_083_cube_084.lineart.crease_threshold = 0.0

# ---- collection membership
col_collection.objects.link(ob_cube_083_cube_084)

# ---- scene / render settings (as saved in the file)
scene.frame_start = 1; scene.frame_end = 250; scene.frame_set(1)
scene.render.engine = 'BLENDER_EEVEE_NEXT'
scene.cycles.use_denoising = False
scene.cycles.samples = 128
scene.cycles.sampling_pattern = 'TABULATED_SOBOL'
scene.cycles.use_adaptive_sampling = False
scene.cycles.use_light_tree = False
scene.view_settings.view_transform = 'Filmic'
bpy.context.view_layer.update()

# ---- added for rendering (the .blend has no active camera and no usable light): camera, sun
cam_auto = bpy.data.cameras.new('AutoCamera')
cam_auto.lens = 50.0
cam_auto.sensor_width = 36.0
cam_auto.clip_end = 1000.0
ob_auto_camera = bpy.data.objects.new('AutoCamera', cam_auto)
scene.collection.objects.link(ob_auto_camera)
ob_auto_camera.location = (30.4218, -42.6143, 32.9803)
ob_auto_camera.rotation_euler = (1.09748, -7.21219e-08, 0.694738)
scene.camera = ob_auto_camera
light_auto_sun = bpy.data.lights.new('AutoSun', 'SUN')
light_auto_sun.energy = 3.0
light_auto_sun.angle = 0.0523599
ob_auto_sun = bpy.data.objects.new('AutoSun', light_auto_sun)
scene.collection.objects.link(ob_auto_sun)
ob_auto_sun.rotation_euler = (0.872665, 0.174533, 0.523599)
bpy.context.view_layer.update()
